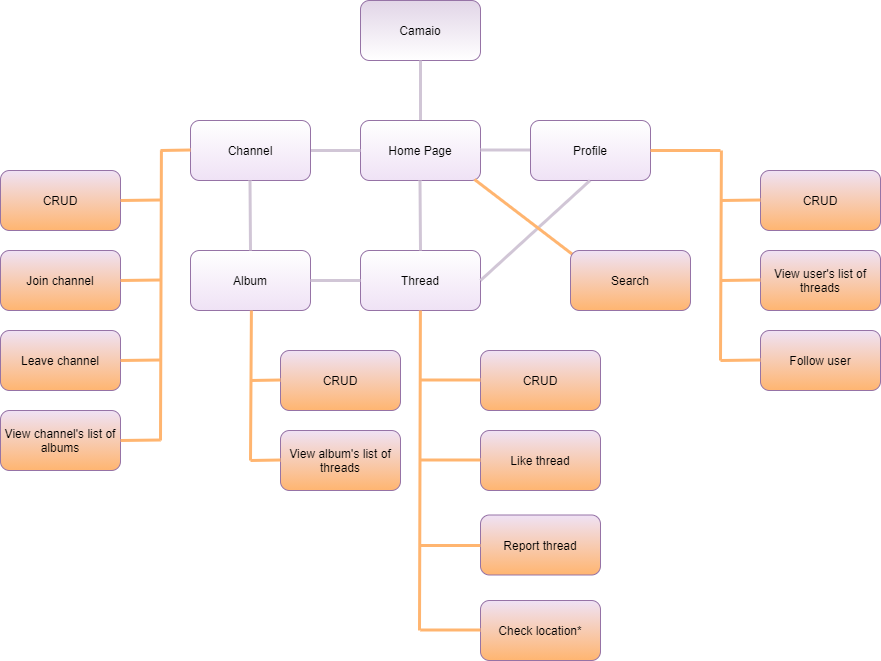

The diagram above was exported from draw.io. Its source (the exported page's mxGraphModel, read from the mxfile embedded in the PNG):
<mxGraphModel dx="2208" dy="804" grid="1" gridSize="10" guides="1" tooltips="1" connect="1" arrows="1" fold="1" page="1" pageScale="1" pageWidth="827" pageHeight="1169" math="0" shadow="0">
  <root>
    <mxCell id="0" />
    <mxCell id="1" parent="0" />
    <mxCell id="hxFxvawptTpEE4kSY-JP-2" value="Camaio" style="rounded=1;whiteSpace=wrap;html=1;fillColor=#e1d5e7;strokeColor=#9673a6;gradientColor=#ffffff;glass=0;shadow=0;sketch=0;" vertex="1" parent="1">
      <mxGeometry x="320" y="40" width="120" height="60" as="geometry" />
    </mxCell>
    <mxCell id="hxFxvawptTpEE4kSY-JP-3" value="" style="endArrow=none;html=1;entryX=0.5;entryY=1;entryDx=0;entryDy=0;strokeWidth=3;strokeColor=#D1C6D6;" edge="1" parent="1" target="hxFxvawptTpEE4kSY-JP-2">
      <mxGeometry width="50" height="50" relative="1" as="geometry">
        <mxPoint x="380" y="160" as="sourcePoint" />
        <mxPoint x="440" y="290" as="targetPoint" />
      </mxGeometry>
    </mxCell>
    <mxCell id="hxFxvawptTpEE4kSY-JP-4" value="Home Page" style="rounded=1;whiteSpace=wrap;html=1;strokeColor=#9673a6;glass=0;shadow=0;sketch=0;fillColor=#FFFFFF;gradientColor=#EFE2F5;" vertex="1" parent="1">
      <mxGeometry x="320" y="160" width="120" height="60" as="geometry" />
    </mxCell>
    <mxCell id="hxFxvawptTpEE4kSY-JP-5" value="" style="endArrow=none;html=1;strokeWidth=3;strokeColor=#D1C6D6;exitX=0;exitY=0.5;exitDx=0;exitDy=0;" edge="1" parent="1" source="hxFxvawptTpEE4kSY-JP-4">
      <mxGeometry width="50" height="50" relative="1" as="geometry">
        <mxPoint x="390" y="170" as="sourcePoint" />
        <mxPoint x="270" y="190" as="targetPoint" />
      </mxGeometry>
    </mxCell>
    <mxCell id="hxFxvawptTpEE4kSY-JP-7" value="" style="endArrow=none;html=1;strokeWidth=3;strokeColor=#D1C6D6;exitX=0;exitY=0.5;exitDx=0;exitDy=0;" edge="1" parent="1">
      <mxGeometry width="50" height="50" relative="1" as="geometry">
        <mxPoint x="490" y="189.5" as="sourcePoint" />
        <mxPoint x="440" y="189.5" as="targetPoint" />
      </mxGeometry>
    </mxCell>
    <mxCell id="hxFxvawptTpEE4kSY-JP-8" value="Channel" style="rounded=1;whiteSpace=wrap;html=1;strokeColor=#9673a6;glass=0;shadow=0;sketch=0;fillColor=#FFFFFF;gradientColor=#EFE2F5;" vertex="1" parent="1">
      <mxGeometry x="150" y="160" width="120" height="60" as="geometry" />
    </mxCell>
    <mxCell id="hxFxvawptTpEE4kSY-JP-9" value="Profile" style="rounded=1;whiteSpace=wrap;html=1;strokeColor=#9673a6;glass=0;shadow=0;sketch=0;fillColor=#FFFFFF;gradientColor=#EFE2F5;" vertex="1" parent="1">
      <mxGeometry x="490" y="160" width="120" height="60" as="geometry" />
    </mxCell>
    <mxCell id="hxFxvawptTpEE4kSY-JP-11" value="Album" style="rounded=1;whiteSpace=wrap;html=1;strokeColor=#9673a6;glass=0;shadow=0;sketch=0;fillColor=#FFFFFF;gradientColor=#EFE2F5;" vertex="1" parent="1">
      <mxGeometry x="150" y="290" width="120" height="60" as="geometry" />
    </mxCell>
    <mxCell id="hxFxvawptTpEE4kSY-JP-12" value="Thread" style="rounded=1;whiteSpace=wrap;html=1;strokeColor=#9673a6;glass=0;shadow=0;sketch=0;fillColor=#FFFFFF;gradientColor=#EFE2F5;" vertex="1" parent="1">
      <mxGeometry x="320" y="290" width="120" height="60" as="geometry" />
    </mxCell>
    <mxCell id="hxFxvawptTpEE4kSY-JP-13" value="" style="endArrow=none;html=1;entryX=0.5;entryY=1;entryDx=0;entryDy=0;strokeWidth=3;strokeColor=#D1C6D6;exitX=0.5;exitY=0;exitDx=0;exitDy=0;" edge="1" parent="1" source="hxFxvawptTpEE4kSY-JP-11">
      <mxGeometry width="50" height="50" relative="1" as="geometry">
        <mxPoint x="209.5" y="280" as="sourcePoint" />
        <mxPoint x="209.5" y="220" as="targetPoint" />
      </mxGeometry>
    </mxCell>
    <mxCell id="hxFxvawptTpEE4kSY-JP-14" value="" style="endArrow=none;html=1;entryX=0.5;entryY=1;entryDx=0;entryDy=0;strokeWidth=3;strokeColor=#D1C6D6;exitX=1;exitY=0.5;exitDx=0;exitDy=0;" edge="1" parent="1" source="hxFxvawptTpEE4kSY-JP-12">
      <mxGeometry width="50" height="50" relative="1" as="geometry">
        <mxPoint x="550" y="290" as="sourcePoint" />
        <mxPoint x="549.5" y="220" as="targetPoint" />
      </mxGeometry>
    </mxCell>
    <mxCell id="hxFxvawptTpEE4kSY-JP-15" value="" style="endArrow=none;html=1;entryX=0;entryY=0.5;entryDx=0;entryDy=0;strokeWidth=3;strokeColor=#D1C6D6;exitX=1;exitY=0.5;exitDx=0;exitDy=0;" edge="1" parent="1" source="hxFxvawptTpEE4kSY-JP-11" target="hxFxvawptTpEE4kSY-JP-12">
      <mxGeometry width="50" height="50" relative="1" as="geometry">
        <mxPoint x="230" y="310" as="sourcePoint" />
        <mxPoint x="229.5" y="240" as="targetPoint" />
      </mxGeometry>
    </mxCell>
    <mxCell id="hxFxvawptTpEE4kSY-JP-20" value="" style="endArrow=none;html=1;entryX=0.5;entryY=1;entryDx=0;entryDy=0;strokeWidth=3;strokeColor=#D1C6D6;exitX=0.5;exitY=0;exitDx=0;exitDy=0;" edge="1" parent="1">
      <mxGeometry width="50" height="50" relative="1" as="geometry">
        <mxPoint x="380" y="290" as="sourcePoint" />
        <mxPoint x="379.5" y="220" as="targetPoint" />
      </mxGeometry>
    </mxCell>
    <mxCell id="hxFxvawptTpEE4kSY-JP-21" value="" style="endArrow=none;html=1;strokeWidth=3;exitX=0.95;exitY=0.983;exitDx=0;exitDy=0;exitPerimeter=0;fillColor=#ffe6cc;strokeColor=#FFB570;" edge="1" parent="1" source="hxFxvawptTpEE4kSY-JP-4">
      <mxGeometry width="50" height="50" relative="1" as="geometry">
        <mxPoint x="450" y="330" as="sourcePoint" />
        <mxPoint x="540" y="300" as="targetPoint" />
      </mxGeometry>
    </mxCell>
    <mxCell id="hxFxvawptTpEE4kSY-JP-22" value="Search" style="rounded=1;whiteSpace=wrap;html=1;strokeColor=#9673a6;glass=0;shadow=0;sketch=0;gradientColor=#FFB570;fillColor=#EFE2F5;" vertex="1" parent="1">
      <mxGeometry x="530" y="290" width="120" height="60" as="geometry" />
    </mxCell>
    <mxCell id="hxFxvawptTpEE4kSY-JP-23" value="" style="endArrow=none;html=1;strokeWidth=3;fillColor=#ffe6cc;strokeColor=#FFB570;rounded=1;" edge="1" parent="1" source="hxFxvawptTpEE4kSY-JP-12">
      <mxGeometry width="50" height="50" relative="1" as="geometry">
        <mxPoint x="444" y="228.98000000000002" as="sourcePoint" />
        <mxPoint x="379" y="670" as="targetPoint" />
      </mxGeometry>
    </mxCell>
    <mxCell id="hxFxvawptTpEE4kSY-JP-24" value="CRUD" style="rounded=1;whiteSpace=wrap;html=1;strokeColor=#9673a6;glass=0;shadow=0;sketch=0;gradientColor=#FFB570;fillColor=#EFE2F5;" vertex="1" parent="1">
      <mxGeometry x="440" y="390" width="120" height="60" as="geometry" />
    </mxCell>
    <mxCell id="hxFxvawptTpEE4kSY-JP-25" value="Like thread" style="rounded=1;whiteSpace=wrap;html=1;strokeColor=#9673a6;glass=0;shadow=0;sketch=0;gradientColor=#FFB570;fillColor=#EFE2F5;" vertex="1" parent="1">
      <mxGeometry x="440" y="470" width="120" height="60" as="geometry" />
    </mxCell>
    <mxCell id="hxFxvawptTpEE4kSY-JP-26" value="Report thread" style="rounded=1;whiteSpace=wrap;html=1;strokeColor=#9673a6;glass=0;shadow=0;sketch=0;gradientColor=#FFB570;fillColor=#EFE2F5;" vertex="1" parent="1">
      <mxGeometry x="440" y="554.5" width="120" height="60" as="geometry" />
    </mxCell>
    <mxCell id="hxFxvawptTpEE4kSY-JP-27" value="Check location*" style="rounded=1;whiteSpace=wrap;html=1;strokeColor=#9673a6;glass=0;shadow=0;sketch=0;gradientColor=#FFB570;fillColor=#EFE2F5;" vertex="1" parent="1">
      <mxGeometry x="440" y="640" width="120" height="60" as="geometry" />
    </mxCell>
    <mxCell id="hxFxvawptTpEE4kSY-JP-30" value="" style="endArrow=none;html=1;strokeWidth=3;fillColor=#ffe6cc;strokeColor=#FFB570;rounded=1;exitX=0;exitY=0.5;exitDx=0;exitDy=0;" edge="1" parent="1">
      <mxGeometry width="50" height="50" relative="1" as="geometry">
        <mxPoint x="440" y="669.5" as="sourcePoint" />
        <mxPoint x="380" y="669.5" as="targetPoint" />
      </mxGeometry>
    </mxCell>
    <mxCell id="hxFxvawptTpEE4kSY-JP-31" value="" style="endArrow=none;html=1;strokeWidth=3;fillColor=#ffe6cc;strokeColor=#FFB570;rounded=1;exitX=0;exitY=0.5;exitDx=0;exitDy=0;" edge="1" parent="1">
      <mxGeometry width="50" height="50" relative="1" as="geometry">
        <mxPoint x="440" y="585" as="sourcePoint" />
        <mxPoint x="380" y="585" as="targetPoint" />
      </mxGeometry>
    </mxCell>
    <mxCell id="hxFxvawptTpEE4kSY-JP-32" value="" style="endArrow=none;html=1;strokeWidth=3;fillColor=#ffe6cc;strokeColor=#FFB570;rounded=1;exitX=0;exitY=0.5;exitDx=0;exitDy=0;" edge="1" parent="1">
      <mxGeometry width="50" height="50" relative="1" as="geometry">
        <mxPoint x="440" y="499.5" as="sourcePoint" />
        <mxPoint x="380" y="499.5" as="targetPoint" />
      </mxGeometry>
    </mxCell>
    <mxCell id="hxFxvawptTpEE4kSY-JP-33" value="" style="endArrow=none;html=1;strokeWidth=3;fillColor=#ffe6cc;strokeColor=#FFB570;rounded=1;exitX=0;exitY=0.5;exitDx=0;exitDy=0;" edge="1" parent="1">
      <mxGeometry width="50" height="50" relative="1" as="geometry">
        <mxPoint x="440" y="419.5" as="sourcePoint" />
        <mxPoint x="380" y="419.5" as="targetPoint" />
      </mxGeometry>
    </mxCell>
    <mxCell id="hxFxvawptTpEE4kSY-JP-34" value="" style="endArrow=none;html=1;strokeWidth=3;fillColor=#ffe6cc;strokeColor=#FFB570;rounded=1;" edge="1" parent="1">
      <mxGeometry width="50" height="50" relative="1" as="geometry">
        <mxPoint x="210.9142857142856" y="350" as="sourcePoint" />
        <mxPoint x="210" y="500" as="targetPoint" />
      </mxGeometry>
    </mxCell>
    <mxCell id="hxFxvawptTpEE4kSY-JP-35" value="CRUD" style="rounded=1;whiteSpace=wrap;html=1;strokeColor=#9673a6;glass=0;shadow=0;sketch=0;gradientColor=#FFB570;fillColor=#EFE2F5;" vertex="1" parent="1">
      <mxGeometry x="240" y="390" width="120" height="60" as="geometry" />
    </mxCell>
    <mxCell id="hxFxvawptTpEE4kSY-JP-36" value="View album's&amp;nbsp;list of threads" style="rounded=1;whiteSpace=wrap;html=1;strokeColor=#9673a6;glass=0;shadow=0;sketch=0;gradientColor=#FFB570;fillColor=#EFE2F5;" vertex="1" parent="1">
      <mxGeometry x="240" y="470" width="120" height="60" as="geometry" />
    </mxCell>
    <mxCell id="hxFxvawptTpEE4kSY-JP-38" value="" style="endArrow=none;html=1;strokeWidth=3;fillColor=#ffe6cc;strokeColor=#FFB570;rounded=1;exitX=0;exitY=0.5;exitDx=0;exitDy=0;" edge="1" parent="1">
      <mxGeometry width="50" height="50" relative="1" as="geometry">
        <mxPoint x="240" y="499.5" as="sourcePoint" />
        <mxPoint x="210" y="500" as="targetPoint" />
      </mxGeometry>
    </mxCell>
    <mxCell id="hxFxvawptTpEE4kSY-JP-39" value="" style="endArrow=none;html=1;strokeWidth=3;fillColor=#ffe6cc;strokeColor=#FFB570;rounded=1;exitX=0;exitY=0.5;exitDx=0;exitDy=0;" edge="1" parent="1">
      <mxGeometry width="50" height="50" relative="1" as="geometry">
        <mxPoint x="240" y="419.5" as="sourcePoint" />
        <mxPoint x="210" y="420" as="targetPoint" />
      </mxGeometry>
    </mxCell>
    <mxCell id="hxFxvawptTpEE4kSY-JP-40" value="" style="endArrow=none;html=1;strokeWidth=3;fillColor=#ffe6cc;strokeColor=#FFB570;rounded=1;exitX=0;exitY=0.5;exitDx=0;exitDy=0;" edge="1" parent="1">
      <mxGeometry width="50" height="50" relative="1" as="geometry">
        <mxPoint x="150" y="189.5" as="sourcePoint" />
        <mxPoint x="120" y="190" as="targetPoint" />
      </mxGeometry>
    </mxCell>
    <mxCell id="hxFxvawptTpEE4kSY-JP-41" value="" style="endArrow=none;html=1;strokeWidth=3;fillColor=#ffe6cc;strokeColor=#FFB570;rounded=1;" edge="1" parent="1">
      <mxGeometry width="50" height="50" relative="1" as="geometry">
        <mxPoint x="120.9142857142856" y="190" as="sourcePoint" />
        <mxPoint x="120" y="480" as="targetPoint" />
      </mxGeometry>
    </mxCell>
    <mxCell id="hxFxvawptTpEE4kSY-JP-42" value="CRUD" style="rounded=1;whiteSpace=wrap;html=1;strokeColor=#9673a6;glass=0;shadow=0;sketch=0;gradientColor=#FFB570;fillColor=#EFE2F5;" vertex="1" parent="1">
      <mxGeometry x="-40" y="210" width="120" height="60" as="geometry" />
    </mxCell>
    <mxCell id="hxFxvawptTpEE4kSY-JP-43" value="Join channel" style="rounded=1;whiteSpace=wrap;html=1;strokeColor=#9673a6;glass=0;shadow=0;sketch=0;gradientColor=#FFB570;fillColor=#EFE2F5;" vertex="1" parent="1">
      <mxGeometry x="-40" y="290" width="120" height="60" as="geometry" />
    </mxCell>
    <mxCell id="hxFxvawptTpEE4kSY-JP-44" value="Leave channel" style="rounded=1;whiteSpace=wrap;html=1;strokeColor=#9673a6;glass=0;shadow=0;sketch=0;gradientColor=#FFB570;fillColor=#EFE2F5;" vertex="1" parent="1">
      <mxGeometry x="-40" y="370" width="120" height="60" as="geometry" />
    </mxCell>
    <mxCell id="hxFxvawptTpEE4kSY-JP-45" value="View channel's list of albums" style="rounded=1;whiteSpace=wrap;html=1;strokeColor=#9673a6;glass=0;shadow=0;sketch=0;gradientColor=#FFB570;fillColor=#EFE2F5;" vertex="1" parent="1">
      <mxGeometry x="-40" y="450" width="120" height="60" as="geometry" />
    </mxCell>
    <mxCell id="hxFxvawptTpEE4kSY-JP-46" value="" style="endArrow=none;html=1;strokeWidth=3;fillColor=#ffe6cc;strokeColor=#FFB570;rounded=1;exitX=0;exitY=0.5;exitDx=0;exitDy=0;entryX=1;entryY=0.5;entryDx=0;entryDy=0;" edge="1" parent="1" target="hxFxvawptTpEE4kSY-JP-45">
      <mxGeometry width="50" height="50" relative="1" as="geometry">
        <mxPoint x="120" y="479.5" as="sourcePoint" />
        <mxPoint x="90" y="480" as="targetPoint" />
      </mxGeometry>
    </mxCell>
    <mxCell id="hxFxvawptTpEE4kSY-JP-48" value="" style="endArrow=none;html=1;strokeWidth=3;fillColor=#ffe6cc;strokeColor=#FFB570;rounded=1;exitX=0;exitY=0.5;exitDx=0;exitDy=0;entryX=1;entryY=0.5;entryDx=0;entryDy=0;" edge="1" parent="1">
      <mxGeometry width="50" height="50" relative="1" as="geometry">
        <mxPoint x="120" y="399.5" as="sourcePoint" />
        <mxPoint x="80" y="400" as="targetPoint" />
      </mxGeometry>
    </mxCell>
    <mxCell id="hxFxvawptTpEE4kSY-JP-49" value="" style="endArrow=none;html=1;strokeWidth=3;fillColor=#ffe6cc;strokeColor=#FFB570;rounded=1;exitX=0;exitY=0.5;exitDx=0;exitDy=0;entryX=1;entryY=0.5;entryDx=0;entryDy=0;" edge="1" parent="1">
      <mxGeometry width="50" height="50" relative="1" as="geometry">
        <mxPoint x="120" y="319.5" as="sourcePoint" />
        <mxPoint x="80" y="320" as="targetPoint" />
      </mxGeometry>
    </mxCell>
    <mxCell id="hxFxvawptTpEE4kSY-JP-50" value="" style="endArrow=none;html=1;strokeWidth=3;fillColor=#ffe6cc;strokeColor=#FFB570;rounded=1;exitX=0;exitY=0.5;exitDx=0;exitDy=0;entryX=1;entryY=0.5;entryDx=0;entryDy=0;" edge="1" parent="1">
      <mxGeometry width="50" height="50" relative="1" as="geometry">
        <mxPoint x="120" y="239.5" as="sourcePoint" />
        <mxPoint x="80" y="240" as="targetPoint" />
      </mxGeometry>
    </mxCell>
    <mxCell id="hxFxvawptTpEE4kSY-JP-51" value="" style="endArrow=none;html=1;strokeWidth=3;fillColor=#ffe6cc;strokeColor=#FFB570;rounded=1;" edge="1" parent="1">
      <mxGeometry width="50" height="50" relative="1" as="geometry">
        <mxPoint x="680" y="190" as="sourcePoint" />
        <mxPoint x="610" y="190" as="targetPoint" />
      </mxGeometry>
    </mxCell>
    <mxCell id="hxFxvawptTpEE4kSY-JP-52" value="" style="endArrow=none;html=1;strokeWidth=3;fillColor=#ffe6cc;strokeColor=#FFB570;rounded=1;" edge="1" parent="1">
      <mxGeometry width="50" height="50" relative="1" as="geometry">
        <mxPoint x="680.9142857142856" y="190" as="sourcePoint" />
        <mxPoint x="680" y="400" as="targetPoint" />
      </mxGeometry>
    </mxCell>
    <mxCell id="hxFxvawptTpEE4kSY-JP-54" value="CRUD" style="rounded=1;whiteSpace=wrap;html=1;strokeColor=#9673a6;glass=0;shadow=0;sketch=0;gradientColor=#FFB570;fillColor=#EFE2F5;" vertex="1" parent="1">
      <mxGeometry x="720" y="210" width="120" height="60" as="geometry" />
    </mxCell>
    <mxCell id="hxFxvawptTpEE4kSY-JP-55" value="View user's list of threads" style="rounded=1;whiteSpace=wrap;html=1;strokeColor=#9673a6;glass=0;shadow=0;sketch=0;gradientColor=#FFB570;fillColor=#EFE2F5;" vertex="1" parent="1">
      <mxGeometry x="720" y="290" width="120" height="60" as="geometry" />
    </mxCell>
    <mxCell id="hxFxvawptTpEE4kSY-JP-56" value="Follow user" style="rounded=1;whiteSpace=wrap;html=1;strokeColor=#9673a6;glass=0;shadow=0;sketch=0;gradientColor=#FFB570;fillColor=#EFE2F5;" vertex="1" parent="1">
      <mxGeometry x="720" y="370" width="120" height="60" as="geometry" />
    </mxCell>
    <mxCell id="hxFxvawptTpEE4kSY-JP-57" value="" style="endArrow=none;html=1;strokeWidth=3;fillColor=#ffe6cc;strokeColor=#FFB570;rounded=1;exitX=0;exitY=0.5;exitDx=0;exitDy=0;entryX=1;entryY=0.5;entryDx=0;entryDy=0;" edge="1" parent="1">
      <mxGeometry width="50" height="50" relative="1" as="geometry">
        <mxPoint x="720" y="399.5" as="sourcePoint" />
        <mxPoint x="680" y="400" as="targetPoint" />
      </mxGeometry>
    </mxCell>
    <mxCell id="hxFxvawptTpEE4kSY-JP-58" value="" style="endArrow=none;html=1;strokeWidth=3;fillColor=#ffe6cc;strokeColor=#FFB570;rounded=1;exitX=0;exitY=0.5;exitDx=0;exitDy=0;entryX=1;entryY=0.5;entryDx=0;entryDy=0;" edge="1" parent="1">
      <mxGeometry width="50" height="50" relative="1" as="geometry">
        <mxPoint x="720" y="319.5" as="sourcePoint" />
        <mxPoint x="680" y="320" as="targetPoint" />
      </mxGeometry>
    </mxCell>
    <mxCell id="hxFxvawptTpEE4kSY-JP-59" value="" style="endArrow=none;html=1;strokeWidth=3;fillColor=#ffe6cc;strokeColor=#FFB570;rounded=1;exitX=0;exitY=0.5;exitDx=0;exitDy=0;entryX=1;entryY=0.5;entryDx=0;entryDy=0;" edge="1" parent="1">
      <mxGeometry width="50" height="50" relative="1" as="geometry">
        <mxPoint x="720" y="239.5" as="sourcePoint" />
        <mxPoint x="680" y="240" as="targetPoint" />
      </mxGeometry>
    </mxCell>
  </root>
</mxGraphModel>